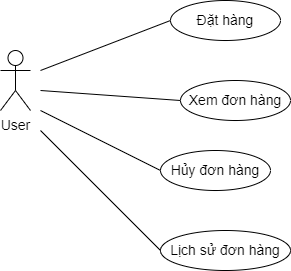

The diagram above was exported from draw.io. Its source (the exported page's mxGraphModel, read from the mxfile embedded in the PNG):
<mxGraphModel dx="1038" dy="571" grid="1" gridSize="10" guides="1" tooltips="1" connect="1" arrows="1" fold="1" page="1" pageScale="1" pageWidth="850" pageHeight="1100" math="0" shadow="0">
  <root>
    <mxCell id="0" />
    <mxCell id="1" parent="0" />
    <mxCell id="IhVIBTK5aAQ13yTWjCf3-1" value="Xem đơn hàng" style="ellipse;whiteSpace=wrap;html=1;fontSize=14;" parent="1" vertex="1">
      <mxGeometry x="340" y="250" width="110" height="40" as="geometry" />
    </mxCell>
    <mxCell id="IhVIBTK5aAQ13yTWjCf3-2" value="Đặt hàng" style="ellipse;whiteSpace=wrap;html=1;fontSize=14;" parent="1" vertex="1">
      <mxGeometry x="330" y="170" width="110" height="40" as="geometry" />
    </mxCell>
    <mxCell id="IhVIBTK5aAQ13yTWjCf3-3" value="Hủy đơn hàng" style="ellipse;whiteSpace=wrap;html=1;fontSize=14;" parent="1" vertex="1">
      <mxGeometry x="320" y="320" width="110" height="40" as="geometry" />
    </mxCell>
    <mxCell id="IhVIBTK5aAQ13yTWjCf3-4" value="User" style="shape=umlActor;verticalLabelPosition=bottom;verticalAlign=top;html=1;outlineConnect=0;fontSize=14;" parent="1" vertex="1">
      <mxGeometry x="160" y="220" width="30" height="60" as="geometry" />
    </mxCell>
    <mxCell id="IhVIBTK5aAQ13yTWjCf3-5" value="" style="endArrow=none;html=1;rounded=0;fontSize=14;entryX=0;entryY=0.5;entryDx=0;entryDy=0;" parent="1" target="IhVIBTK5aAQ13yTWjCf3-1" edge="1">
      <mxGeometry width="50" height="50" relative="1" as="geometry">
        <mxPoint x="200" y="260" as="sourcePoint" />
        <mxPoint x="340" y="260" as="targetPoint" />
      </mxGeometry>
    </mxCell>
    <mxCell id="IhVIBTK5aAQ13yTWjCf3-6" value="" style="endArrow=none;html=1;rounded=0;fontSize=14;entryX=0;entryY=0.5;entryDx=0;entryDy=0;" parent="1" target="IhVIBTK5aAQ13yTWjCf3-2" edge="1">
      <mxGeometry width="50" height="50" relative="1" as="geometry">
        <mxPoint x="200" y="240" as="sourcePoint" />
        <mxPoint x="329.99999999999864" y="190" as="targetPoint" />
      </mxGeometry>
    </mxCell>
    <mxCell id="IhVIBTK5aAQ13yTWjCf3-7" value="" style="endArrow=none;html=1;rounded=0;fontSize=14;entryX=0;entryY=0.5;entryDx=0;entryDy=0;" parent="1" target="IhVIBTK5aAQ13yTWjCf3-3" edge="1">
      <mxGeometry width="50" height="50" relative="1" as="geometry">
        <mxPoint x="200" y="280" as="sourcePoint" />
        <mxPoint x="329.99999999999864" y="270" as="targetPoint" />
      </mxGeometry>
    </mxCell>
    <mxCell id="8LElW2fAslB3NJV8YHop-1" value="Lịch sử đơn hàng" style="ellipse;whiteSpace=wrap;html=1;fontSize=14;" parent="1" vertex="1">
      <mxGeometry x="320" y="400" width="130" height="40" as="geometry" />
    </mxCell>
    <mxCell id="8LElW2fAslB3NJV8YHop-2" value="" style="endArrow=none;html=1;rounded=0;fontSize=14;entryX=0;entryY=0.5;entryDx=0;entryDy=0;" parent="1" target="8LElW2fAslB3NJV8YHop-1" edge="1">
      <mxGeometry width="50" height="50" relative="1" as="geometry">
        <mxPoint x="200" y="300" as="sourcePoint" />
        <mxPoint x="310" y="410" as="targetPoint" />
      </mxGeometry>
    </mxCell>
  </root>
</mxGraphModel>